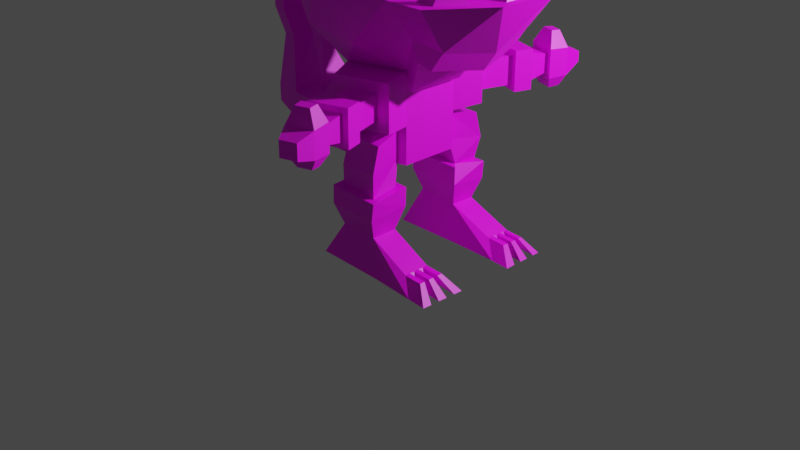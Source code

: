 # Source: ESCLAVO_2.blend  (saved by Blender 3.1.7; exported with 4.5.12 LTS)
import bpy
from mathutils import Matrix  # noqa: F401  (used for matrix-valued properties, if any)

bpy.ops.wm.read_factory_settings(use_empty=True)
scene = bpy.context.scene
scene.name = 'Scene'

# ---- collections
col_collection = bpy.data.collections.new('Collection'); scene.collection.children.link(col_collection)

# ---- images (referenced by path relative to the original .blend; pixels are not part of the script)
import os
ASSET_DIR = os.environ.get("B2B_ASSET_DIR", "")  # directory of the original .blend (textures are referenced by path, not embedded)
HERE = os.path.dirname(os.path.abspath(__file__))  # packed textures are extracted next to this script under _unpacked/

def load_image(name, relpath, width, height, colorspace="sRGB"):
    """Load a texture the original file referenced (path relative to the .blend, or extracted next to this script)."""
    p = next((c for c in (os.path.join(HERE, relpath), os.path.join(ASSET_DIR, relpath)) if relpath and os.path.exists(c)), "")
    if p:
        img = bpy.data.images.load(p, check_existing=True)
        img.name = name
    else:  # same state as the original file: an image datablock whose file is absent (Cycles renders it pink)
        img = bpy.data.images.new(name, width, height)
        img.source = "FILE"
        img.filepath = "//" + (relpath or name)
    img.colorspace_settings.name = colorspace
    return img
img_nueva_paleta_png_001 = load_image('NUEVA PALETA.png.001', 'NUEVA PALETA.png', 1024, 1024, 'sRGB')

# ---- materials (node trees are filled in below, after node groups)
mat_material_001 = bpy.data.materials.new('Material.001')
mat_material_001.use_transparent_shadow = False

# ---- material node trees
mat_material_001.use_nodes = True; mat_material_001.node_tree.nodes.clear()
_N = mat_material_001.node_tree.nodes; _L = mat_material_001.node_tree.links
n0 = _N.new('ShaderNodeBsdfPrincipled'); n0.name = 'Principled BSDF'; n0.location = (10, 300)
n0.distribution = 'GGX'
n0.subsurface_method = 'BURLEY'
n0.inputs[3].default_value = 1.45
n0.inputs[27].default_value = (0.0, 0.0, 0.0, 1.0)
n0.inputs[28].default_value = 1.0
n1 = _N.new('ShaderNodeOutputMaterial'); n1.name = 'Material Output'; n1.location = (300, 300)
n2 = _N.new('ShaderNodeTexImage'); n2.name = 'Image Texture'; n2.location = (-280, 280)
n2.image = img_nueva_paleta_png_001
_L.new(n0.outputs[0], n1.inputs[0])
_L.new(n2.outputs[0], n0.inputs[0])
n1.is_active_output = True

# ---- world
world_world = bpy.data.worlds.new('World'); scene.world = world_world
world_world.use_nodes = True; world_world.node_tree.nodes.clear()
_N = world_world.node_tree.nodes; _L = world_world.node_tree.links
n0 = _N.new('ShaderNodeOutputWorld'); n0.name = 'World Output'; n0.location = (300, 300)
n1 = _N.new('ShaderNodeBackground'); n1.name = 'Background'; n1.location = (10, 300)
n1.inputs[0].default_value = (0.05088, 0.05088, 0.05088, 1.0)
_L.new(n1.outputs[0], n0.inputs[0])
n0.is_active_output = True
world_world.color = (0.05088, 0.05088, 0.05088)
world_world.use_sun_shadow = False
world_world.sun_shadow_jitter_overblur = 0.0

# ---- cameras
cam_camera = bpy.data.cameras.new('Camera')
cam_camera.clip_end = 100.0
cam_camera.ortho_scale = 7.314

# ---- lights
light_light = bpy.data.lights.new('Light', 'POINT')
light_light.transmission_factor = 0.0
light_light.energy = 1000.0
light_light.shadow_soft_size = 0.1
light_light.shadow_maximum_resolution = 0.006
light_light.use_absolute_resolution = True

# ---- meshes
me_icosphere = bpy.data.meshes.new('Icosphere')
me_icosphere.from_pydata([(0.5165, 0.61, -0.4369), (0.7236, -0.5257, 0.4779), (-0.2764, -0.8506, 0.4779), (-1.189, 0.0, 0.4779), (-0.2764, 0.8506, 0.4779), (0.7236, 0.5257, 0.4779), (0.2764, -0.8506, 1.372), (-0.7236, -0.5257, 1.372), (-0.7236, 0.5257, 1.372), (0.2764, 0.8506, 1.372), (0.8502, 0.0, 1.372), (0.0, 0.0, 2.194), (-0.1625, -0.5, 0.07445), (0.4253, -0.309, 0.07445), (0.2629, -0.809, 0.3994), (0.4253, 0.309, 0.07445), (-0.5257, 0.0, 0.07446), (-0.6882, -0.5, 0.3994), (-0.1625, 0.5, 0.07445), (-0.6882, 0.5, 0.3994), (0.2629, 0.809, 0.3994), (1.157, -0.3341, 0.894), (1.157, 0.3341, 0.894), (0.0, -1.0, 0.9251), (0.7646, -0.8746, 0.894), (-0.9511, -0.309, 0.9251), (-0.5878, -0.809, 0.9251), (-0.5878, 0.809, 0.9251), (-1.134, 0.309, 0.9251), (0.7646, 0.8746, 0.894), (0.0, 1.0, 0.9251), (0.6439, -0.5, 1.451), (-0.2629, -0.809, 1.451), (-0.8506, 0.0, 1.893), (-0.2629, 0.809, 1.451), (0.6439, 0.5, 1.451), (0.1625, -0.5, 1.776), (0.4815, 0.0, 2.045), (-0.4253, -0.309, 1.776), (-0.4253, 0.309, 1.776), (0.1625, 0.5, 1.776), (0.8668, 0.1533, 1.34), (0.8918, 0.3032, 1.125), (0.7695, -0.3844, 1.39), (0.8951, -0.3049, 1.124), (0.8683, -0.1448, 1.353), (1.22, -2.198e-09, 0.3588), (1.093, -0.5257, 0.4373), (1.572, -0.3341, 0.8951), (1.18, 0.8746, 0.8951), (1.093, 0.5257, 0.4373), (1.572, 0.3341, 0.8951), (1.18, -0.8746, 0.8951), (0.4959, -0.309, -0.113), (0.7941, -0.5257, 0.2904), (0.9212, -6.896e-10, 0.2119), (0.4959, 0.309, -0.113), (0.7941, 0.5257, 0.2904), (0.9563, 0.5257, 0.2499), (1.083, -2.887e-09, 0.1713), (0.9563, -0.5257, 0.2499), (-0.1625, -0.5, -0.46), (-0.6191, -0.5, -0.46), (-0.5257, 0.0, -0.2283), (-0.1625, 0.5, -0.46), (0.4253, -0.309, -0.46), (0.4253, 0.309, -0.46), (0.5165, 0.61, 0.05138), (0.5165, -0.61, -0.4369), (0.5165, -0.61, 0.05138), (-0.02053, -0.7845, 0.05138), (-0.02053, -0.7845, -0.4369), (-0.02053, 0.7845, 0.05138), (-0.02053, 0.7845, -0.4369), (-0.1625, -0.5, -0.8512), (-4.239e-07, -2.471e-09, -0.8763), (-0.5257, -2.471e-09, -1.009), (-0.1625, 0.5, -0.8512), (0.4253, -0.309, -0.8512), (0.4253, 0.309, -0.8512), (-0.6191, -0.5, -0.8512), (-0.9824, -2.471e-09, -1.009), (-0.9824, 0.0, -0.4196), (-0.6191, 0.5, -0.46), (-0.6191, 0.5, -0.8512), (-1.13, -0.3707, -0.5106), (-1.13, -0.3707, -0.8006), (-1.399, -1.832e-09, -0.9585), (-1.151, 0.0, -0.5106), (-1.13, 0.3707, -0.5106), (-1.13, 0.3707, -0.8006), (-1.571, -0.2326, -0.5646), (-1.571, -0.2326, -0.7466), (-1.74, -1.15e-09, -0.7466), (-1.74, 0.0, -0.5646), (-1.571, 0.2326, -0.5646), (-1.571, 0.2326, -0.7466), (-1.351, 0.1925, -0.01716), (-1.279, 0.0, -0.01716), (-1.351, -0.1925, -0.01716), (-1.581, 0.1208, -0.04521), (-1.668, 0.0, -0.04521), (-1.581, -0.1208, -0.04521), (-1.51, 0.1925, 0.2399), (-1.437, 0.0, 0.2399), (-1.51, -0.1925, 0.2399), (-1.739, 0.1208, 0.2119), (-1.827, 0.0, 0.2119), (-1.739, -0.1208, 0.2119), (0.4116, 0.6441, -0.3415), (0.4116, 0.6441, -0.04402), (0.08439, 0.7505, -0.04402), (0.08439, 0.7505, -0.3415), (0.5326, 1.016, -0.3415), (0.5326, 1.016, -0.04402), (0.2054, 1.123, -0.04402), (0.2054, 1.123, -0.3415), (0.3924, -0.6504, -0.3241), (0.3924, -0.6504, -0.06145), (0.1036, -0.7442, -0.06145), (0.1036, -0.7442, -0.3241), (0.5141, -1.025, -0.3241), (0.5141, -1.025, -0.06145), (0.2252, -1.119, -0.06145), (0.2252, -1.119, -0.3241), (-1.484, 0.1925, 0.5992), (-1.411, 0.0, 0.5992), (-1.484, -0.1925, 0.5992), (-1.713, 0.1208, 0.5711), (-1.801, 0.0, 0.5711), (-1.713, -0.1208, 0.5711), (1.163, -0.4737, 0.8942), (1.364, -0.4737, 0.8948), (0.9732, -0.735, 0.8942), (1.174, -0.735, 0.8948), (1.494, 0.208, 0.8949), (1.236, 0.208, 0.8942), (1.236, -0.208, 0.8942), (1.494, -0.208, 0.8949), (1.411, 0.4419, 0.8949), (1.162, 0.4419, 0.8942), (0.9258, 0.7667, 0.8942), (1.175, 0.7667, 0.8949), (1.167, -0.5759, 1.039), (1.211, -0.5759, 1.04), (1.126, -0.6328, 1.039), (1.169, -0.6328, 1.04), (1.404, 0.06311, 1.066), (1.325, 0.06311, 1.065), (1.325, -0.06311, 1.065), (1.404, -0.06311, 1.066), (1.245, 0.5532, 1.038), (1.166, 0.5532, 1.038), (1.092, 0.6554, 1.038), (1.17, 0.6554, 1.038), (0.7743, 0.3776, 1.375), (0.8232, 0.5, 1.549), (1.029, 3.168e-09, 1.471), (0.8232, -0.5, 1.549), (0.6607, 3.168e-09, 2.143), (0.941, 0.3032, 1.143), (0.8235, 0.3776, 1.393), (0.916, 0.1533, 1.358), (0.8187, -0.3844, 1.408), (0.9443, -0.3049, 1.142), (0.9176, -0.1448, 1.371), (-1.583, 0.09059, 0.707), (-1.555, 0.0, 0.707), (-1.583, -0.09059, 0.707), (-1.691, 0.05685, 0.6938), (-1.732, 0.0, 0.6938), (-1.691, -0.05685, 0.6938), (-1.638, 0.03214, 0.7601), (-1.662, 0.0, 0.7601), (-1.638, -0.03214, 0.7601), (-1.677, 0.02017, 0.7555), (-1.691, 0.0, 0.7555), (-1.677, -0.02017, 0.7555), (0.6113, -1.498, 0.1135), (0.4574, -1.548, 0.1135), (0.4649, 1.551, 0.1225), (0.607, 1.505, 0.1225), (0.4982, 1.638, 0.1177), (0.6312, 1.595, 0.1177), (0.6394, -1.602, 0.1081), (0.4959, -1.649, 0.1081), (0.5895, 0.998, -0.4014), (0.5895, 0.998, 0.01581), (0.1485, 1.141, 0.01581), (0.1485, 1.141, -0.4014), (0.571, -1.006, -0.3839), (0.571, -1.006, -0.001617), (0.1683, -1.137, -0.001617), (0.1683, -1.137, -0.3839), (0.4227, -1.507, -0.2778), (0.4227, -1.507, -0.1077), (0.6098, -1.446, -0.1077), (0.6098, -1.446, -0.2778), (0.4117, 1.508, -0.2872), (0.4117, 1.508, -0.09838), (0.6194, 1.441, -0.09838), (0.6194, 1.441, -0.2872), (0.591, 1.196, -0.3415), (0.591, 1.196, -0.04402), (0.2638, 1.302, -0.04402), (0.2638, 1.302, -0.3415), (0.5725, -1.205, -0.3241), (0.5725, -1.205, -0.06145), (0.2836, -1.298, -0.06145), (0.2836, -1.298, -0.3241), (0.2267, -1.317, -0.3839), (0.2267, -1.317, -0.001617), (0.6294, -1.186, -0.001617), (0.6294, -1.186, -0.3839), (0.6479, 1.178, -0.4014), (0.6479, 1.178, 0.01581), (0.2069, 1.321, 0.01581), (0.2069, 1.321, -0.4014), (0.4422, -1.719, -0.06063), (0.7188, -1.629, -0.06063), (0.4312, 1.721, -0.05127), (0.4312, 1.721, -0.3343), (0.7285, 1.624, -0.3343), (0.7285, 1.624, -0.05127), (0.4422, -1.719, -0.3249), (0.7188, -1.629, -0.3249), (0.6742, 1.423, -0.04068), (0.3569, 1.526, -0.04068), (0.6742, 1.423, -0.3449), (0.3569, 1.526, -0.3449), (0.6646, -1.428, -0.3355), (0.6646, -1.428, -0.05004), (0.3678, -1.525, -0.3355), (0.3678, -1.525, -0.05004), (0.5645, -1.881, -0.1111), (0.7354, -1.825, -0.1111), (0.5917, 1.87, -0.138), (0.5917, 1.87, -0.2476), (0.7068, 1.832, -0.2476), (0.7068, 1.832, -0.138), (0.5645, -1.881, -0.2744), (0.7354, -1.825, -0.2744), (-0.07312, 0.471, -0.5195), (-0.07312, 0.471, -0.7917), (0.336, 0.338, -0.7917), (0.336, 0.338, -0.5195), (-0.07506, -0.4716, -0.5182), (0.01295, -0.4716, -0.793), (0.3379, -0.3374, -0.5182), (0.3379, -0.3374, -0.793), (0.01033, 0.647, -0.5663), (0.01033, 0.7278, -0.8386), (0.4194, 0.7177, -0.8386), (0.4194, 0.6433, -0.5663), (0.008389, -0.6412, -0.565), (0.008389, -0.7284, -0.8399), (0.4214, -0.6546, -0.565), (0.4214, -0.7238, -0.8399), (0.3765, 0.4057, -1.055), (-0.05358, 0.3964, -1.055), (-0.05452, -0.3947, -1.056), (0.3795, -0.4076, -1.056), (0.3707, 0.6756, -1.101), (-0.05939, 0.6664, -1.101), (-0.0625, -0.6646, -1.103), (0.3715, -0.6775, -1.103), (0.4474, 0.3321, -1.057), (-0.12, 0.3175, -1.05), (-0.1203, -0.3153, -1.051), (0.451, -0.3345, -1.058), (0.4468, 0.7451, -1.107), (-0.135, 0.7352, -1.099), (-0.1386, -0.7328, -1.1), (0.4472, -0.7475, -1.108), (0.3668, 0.4023, -1.505), (-0.06321, 0.3931, -1.467), (-0.06412, -0.3913, -1.468), (0.3699, -0.4041, -1.506), (0.361, 0.6723, -1.513), (-0.06902, 0.663, -1.513), (-0.07209, -0.6612, -1.515), (0.3619, -0.674, -1.515), (-0.1397, -0.3212, -1.244), (-0.1436, -0.7342, -1.294), (0.4424, 0.3336, -1.25), (0.4274, 0.7512, -1.299), (-0.1394, 0.3236, -1.243), (0.4461, -0.336, -1.252), (-0.1399, 0.7366, -1.292), (0.4277, -0.7535, -1.301), (0.5167, 0.2976, -1.855), (-0.2405, 0.2813, -1.855), (-0.2483, -0.2739, -1.856), (0.5286, -0.2969, -1.856), (0.5065, 0.7729, -1.857), (-0.2507, 0.7566, -1.857), (-0.2625, -0.7571, -1.857), (0.5144, -0.78, -1.857), (0.8343, 0.6948, -1.724), (0.8401, 0.4248, -1.716), (0.8392, -0.4307, -1.708), (0.8313, -0.7007, -1.717), (0.9797, 0.7954, -1.877), (0.99, 0.3201, -1.876), (0.9979, -0.3235, -1.867), (0.9837, -0.8066, -1.868), (-0.05419, -0.514, -0.5299), (-0.03333, -0.5564, -0.5416), (-0.01247, -0.5988, -0.5533), (0.01181, -0.5358, -0.8047), (0.01067, -0.6, -0.8165), (0.009528, -0.6642, -0.8282), (-0.05651, -0.4622, -1.068), (-0.05851, -0.5297, -1.079), (-0.0605, -0.5972, -1.091), (-0.1249, -0.4197, -1.063), (-0.1295, -0.524, -1.076), (-0.1341, -0.6284, -1.088), (-0.06611, -0.4588, -1.48), (-0.0681, -0.5263, -1.491), (-0.0701, -0.5937, -1.503), (-0.1407, -0.4245, -1.256), (-0.1417, -0.5277, -1.269), (-0.1426, -0.631, -1.281), (-0.2518, -0.3947, -1.856), (-0.2554, -0.5155, -1.857), (-0.259, -0.6363, -1.857), (0.9876, 0.4295, -1.876), (0.9856, 0.5245, -1.876), (0.9835, 0.6196, -1.877), (0.9815, 0.7146, -1.877), (0.8388, 0.4869, -1.718), (0.8376, 0.5409, -1.72), (-0.05077, 0.5397, -0.8043), (-0.02991, 0.6039, -0.816), (-0.009051, 0.6681, -0.8277), (-0.00905, 0.6061, -0.5554), (-0.02991, 0.5621, -0.5437), (-0.05077, 0.5181, -0.532), (-0.05514, 0.4687, -1.067), (-0.05659, 0.5362, -1.079), (-0.05804, 0.6037, -1.091), (-0.124, 0.4293, -1.063), (-0.1278, 0.5338, -1.075), (-0.1315, 0.6382, -1.087), (-0.06476, 0.4654, -1.479), (-0.06622, 0.5328, -1.491), (-0.06767, 0.6003, -1.503), (-0.1395, 0.4342, -1.256), (-0.1397, 0.5375, -1.268), (-0.1398, 0.6407, -1.281), (-0.2432, 0.4086, -1.856), (-0.2458, 0.5274, -1.856), (-0.2483, 0.6463, -1.856), (0.8365, 0.5949, -1.721), (0.8353, 0.6489, -1.723), (0.8376, -0.4847, -1.71), (0.836, -0.5387, -1.711), (0.8344, -0.5927, -1.713), (0.8329, -0.6467, -1.715), (0.9951, -0.4202, -1.867), (0.9922, -0.5168, -1.868), (0.9894, -0.6134, -1.868), (0.9865, -0.71, -1.868), (1.034, 0.4862, -1.728), (1.183, 0.4287, -1.886), (1.03, 0.6481, -1.733), (1.177, 0.7139, -1.887), (1.029, 0.694, -1.735), (1.175, 0.7947, -1.887), (1.185, 0.3194, -1.886), (1.035, 0.4241, -1.726), (1.026, -0.7014, -1.727), (1.179, -0.8074, -1.879), (1.193, -0.3243, -1.878), (1.034, -0.4315, -1.718), (1.028, -0.6474, -1.725), (1.033, 0.5402, -1.73), (1.181, 0.5238, -1.887), (1.032, 0.5942, -1.732), (1.179, 0.6188, -1.887), (1.182, -0.7108, -1.879), (1.033, -0.4855, -1.72), (1.031, -0.5395, -1.722), (1.03, -0.5935, -1.724), (1.19, -0.4209, -1.878), (1.187, -0.5175, -1.878), (1.184, -0.6142, -1.878), (0.4963, -1.649, -0.4467), (0.6369, -1.603, -0.4467), (0.6535, 1.602, -0.4557), (0.4826, 1.658, -0.4557), (0.6223, 1.487, -0.4618), (0.4399, 1.546, -0.4618), (0.4585, -1.55, -0.4521), (0.6094, -1.501, -0.4521)], [], [(61, 65, 68, 71), (1, 13, 53, 54), (12, 16, 63, 61), (15, 13, 65, 66), (65, 13, 69, 68), (24, 1, 47, 52), (2, 14, 23), (3, 17, 25), (4, 19, 27), (5, 20, 29), (49, 29, 141, 142), (2, 23, 26), (3, 25, 28), (4, 27, 30), (47, 1, 54, 60), (6, 31, 36), (7, 32, 38), (8, 33, 39), (9, 34, 40), (35, 37, 159, 156), (37, 40, 11), (37, 35, 40), (35, 9, 40), (40, 39, 11), (34, 8, 39), (39, 38, 11), (39, 33, 38), (33, 7, 38), (38, 36, 11), (32, 6, 36), (36, 37, 11), (36, 31, 37), (31, 10, 157, 158), (44, 45, 165, 164), (22, 29, 35), (29, 9, 35), (30, 34, 9), (30, 27, 34), (27, 8, 34), (28, 33, 8), (28, 25, 33), (25, 7, 33), (26, 32, 7), (26, 23, 32), (23, 6, 32), (24, 31, 6), (24, 21, 31), (21, 10, 45, 44), (29, 30, 9), (29, 20, 30), (20, 4, 30), (27, 28, 8), (27, 19, 28), (19, 3, 28), (25, 26, 7), (25, 17, 26), (17, 2, 26), (23, 24, 6), (23, 14, 24), (14, 1, 24), (21, 22, 10), (48, 51, 135, 138), (5, 29, 49, 50), (15, 20, 5), (15, 18, 20), (18, 4, 20), (18, 19, 4), (18, 16, 19), (16, 3, 19), (16, 17, 3), (16, 12, 17), (12, 2, 17), (50, 46, 59, 58), (5, 50, 58, 57), (16, 18, 64, 63), (12, 14, 2), (12, 13, 14), (13, 1, 14), (10, 31, 43, 45), (155, 41, 162, 161), (22, 35, 155, 42), (31, 21, 44, 43), (47, 46, 48), (47, 48, 52), (50, 49, 51), (48, 46, 51), (46, 50, 51), (24, 52, 134, 133), (15, 5, 57, 56), (54, 53, 55), (54, 55, 59, 60), (55, 56, 57), (55, 53, 56), (55, 57, 58, 59), (46, 47, 60, 59), (13, 15, 56, 53), (39, 40, 34), (10, 22, 42, 41), (35, 10, 41, 155), (38, 32, 36), (64, 66, 245, 242), (63, 64, 83, 82), (78, 65, 248, 249), (77, 76, 81, 84), (66, 65, 78, 79), (73, 72, 111, 112), (68, 69, 118, 117), (64, 18, 72, 73), (66, 64, 73, 0), (13, 12, 70, 69), (15, 66, 0, 67), (18, 15, 67, 72), (12, 61, 71, 70), (75, 78, 74), (75, 74, 76), (75, 76, 77), (75, 77, 79), (78, 75, 79), (82, 83, 89, 88), (84, 81, 87, 90), (64, 77, 84, 83), (76, 74, 80, 81), (74, 61, 62, 80), (61, 63, 82, 62), (91, 85, 99, 102), (87, 86, 92, 93), (81, 80, 86, 87), (62, 82, 88, 85), (83, 84, 90, 89), (80, 62, 85, 86), (91, 94, 93, 92), (94, 95, 96, 93), (89, 90, 96, 95), (86, 85, 91, 92), (90, 87, 93, 96), (89, 95, 100, 97), (100, 101, 107, 106), (97, 100, 106, 103), (85, 88, 98, 99), (95, 94, 101, 100), (94, 91, 102, 101), (88, 89, 97, 98), (106, 107, 129, 128), (103, 106, 128, 125), (98, 97, 103, 104), (102, 99, 105, 108), (101, 102, 108, 107), (99, 98, 104, 105), (109, 112, 116, 113), (0, 73, 112, 109), (72, 67, 110, 111), (67, 0, 109, 110), (123, 124, 193, 192), (112, 111, 115, 116), (111, 110, 114, 115), (110, 109, 113, 114), (117, 118, 122, 121), (70, 71, 120, 119), (71, 68, 117, 120), (69, 70, 119, 118), (115, 114, 187, 188), (120, 117, 121, 124), (119, 120, 124, 123), (118, 119, 123, 122), (129, 130, 171, 170), (130, 127, 168, 171), (104, 103, 125, 126), (108, 105, 127, 130), (107, 108, 130, 129), (105, 104, 126, 127), (137, 138, 150, 149), (48, 21, 131, 132), (52, 48, 132, 134), (21, 24, 133, 131), (134, 132, 144, 146), (22, 21, 137, 136), (51, 22, 136, 135), (21, 48, 138, 137), (139, 142, 154, 151), (51, 49, 142, 139), (22, 51, 139, 140), (29, 22, 140, 141), (143, 145, 146, 144), (148, 149, 150, 147), (153, 152, 151, 154), (140, 139, 151, 152), (133, 134, 146, 145), (136, 137, 149, 148), (141, 140, 152, 153), (132, 131, 143, 144), (138, 135, 147, 150), (142, 141, 153, 154), (131, 133, 145, 143), (135, 136, 148, 147), (157, 156, 159), (158, 157, 159), (10, 35, 156, 157), (37, 31, 158, 159), (162, 160, 161), (164, 165, 163), (43, 44, 164, 163), (41, 42, 160, 162), (42, 155, 161, 160), (45, 43, 163, 165), (166, 169, 175, 172), (168, 167, 173, 174), (127, 126, 167, 168), (125, 128, 169, 166), (128, 129, 170, 169), (126, 125, 166, 167), (174, 173, 176, 177), (173, 172, 175, 176), (169, 170, 176, 175), (167, 166, 172, 173), (171, 168, 174, 177), (170, 171, 177, 176), (178, 179, 185, 184), (186, 214, 215, 187), (204, 203, 200, 199), (121, 122, 191, 190), (116, 115, 188, 189), (180, 181, 183, 182), (114, 113, 186, 187), (201, 198, 229, 228), (191, 212, 213, 190), (193, 210, 211, 192), (187, 215, 216, 188), (194, 197, 230, 232), (192, 211, 212, 191), (189, 217, 214, 186), (188, 216, 217, 189), (190, 213, 210, 193), (208, 209, 194, 195), (113, 116, 189, 186), (203, 202, 201, 200), (122, 123, 192, 191), (124, 121, 190, 193), (206, 207, 196, 197), (202, 205, 198, 201), (209, 206, 197, 194), (207, 208, 195, 196), (205, 204, 199, 198), (208, 207, 212, 211), (209, 208, 211, 210), (207, 206, 213, 212), (206, 209, 210, 213), (202, 203, 215, 214), (204, 205, 217, 216), (203, 204, 216, 215), (205, 202, 214, 217), (200, 201, 228, 226), (196, 195, 233, 231), (199, 200, 226, 227), (197, 196, 231, 230), (195, 194, 232, 233), (198, 199, 227, 229), (219, 218, 234, 235), (233, 232, 224, 218), (223, 222, 238, 239), (229, 227, 220, 221), (230, 231, 219, 225), (218, 219, 184, 185), (226, 223, 183, 181), (226, 228, 222, 223), (221, 222, 390, 391), (229, 221, 391, 393), (219, 231, 178, 184), (223, 220, 182, 183), (220, 227, 180, 182), (233, 218, 185, 179), (227, 226, 181, 180), (231, 233, 179, 178), (236, 239, 238, 237), (235, 234, 240, 241), (220, 223, 239, 236), (225, 219, 235, 241), (218, 224, 240, 234), (221, 220, 236, 237), (222, 221, 237, 238), (224, 225, 241, 240), (66, 79, 244, 245), (77, 64, 242, 243), (79, 77, 243, 244), (247, 249, 261, 260), (74, 78, 249, 247), (61, 74, 247, 246), (65, 61, 246, 248), (250, 253, 252, 251), (256, 254, 255, 257), (308, 311, 255, 254), (335, 251, 263, 341), (335, 336, 250, 251), (263, 262, 270, 271), (309, 247, 260, 312), (244, 243, 259, 258), (257, 255, 264, 265), (251, 252, 262, 263), (269, 287, 282, 268), (260, 261, 269, 268), (283, 289, 273, 272), (258, 259, 267, 266), (344, 271, 288, 350), (315, 268, 282, 321), (271, 270, 285, 288), (265, 264, 272, 273), (341, 263, 271, 344), (312, 260, 268, 315), (275, 274, 284, 286), (347, 279, 295, 353), (318, 276, 292, 324), (320, 280, 283, 323), (277, 276, 282, 287), (278, 279, 288, 285), (280, 281, 289, 283), (345, 275, 286, 348), (266, 267, 286, 284), (300, 356, 382, 375), (279, 278, 294, 295), (274, 275, 291, 290), (281, 297, 305, 301), (281, 280, 296, 297), (276, 277, 293, 292), (294, 278, 298, 302), (293, 277, 300, 304), (274, 290, 303, 299), (302, 298, 368, 369), (355, 330, 367, 366), (277, 281, 301, 359, 358, 357, 356, 300), (331, 299, 371, 364), (362, 361, 386, 387), (294, 302, 330, 329, 328, 327, 303, 290), (356, 357, 361, 360), (293, 297, 296, 326, 325, 324, 292), (276, 318, 321, 282), (318, 319, 322, 321), (319, 320, 323, 322), (281, 277, 287, 289), (280, 320, 326, 296), (320, 319, 325, 326), (319, 318, 324, 325), (264, 314, 317, 272), (314, 313, 316, 317), (313, 312, 315, 316), (272, 317, 323, 283), (317, 316, 322, 323), (316, 315, 321, 322), (273, 289, 287, 269), (261, 265, 273, 269), (255, 311, 314, 264), (311, 310, 313, 314), (310, 309, 312, 313), (249, 257, 265, 261), (249, 248, 256, 257), (246, 247, 309, 306), (306, 309, 310, 307), (307, 310, 311, 308), (248, 246, 306, 307, 308, 254, 256), (330, 302, 369, 367), (278, 274, 299, 331, 332, 354, 355, 298), (355, 354, 329, 330), (332, 331, 327, 328), (351, 352, 353, 295, 294, 290, 291), (279, 347, 350, 288), (347, 346, 349, 350), (346, 345, 348, 349), (274, 278, 285, 284), (275, 345, 351, 291), (345, 346, 352, 351), (346, 347, 353, 352), (259, 339, 342, 267), (339, 340, 343, 342), (340, 341, 344, 343), (267, 342, 348, 286), (342, 343, 349, 348), (343, 344, 350, 349), (262, 258, 266, 284, 285, 270), (252, 244, 258, 262), (243, 242, 338, 333), (333, 338, 337, 334), (334, 337, 336, 335), (243, 333, 339, 259), (333, 334, 340, 339), (334, 335, 341, 340), (242, 245, 253, 250, 336, 337, 338), (245, 244, 252, 253), (358, 359, 363, 362), (297, 293, 304, 360, 361, 362, 363, 305), (368, 366, 367, 369), (375, 382, 385, 374), (379, 377, 378, 380), (383, 384, 387, 386), (376, 372, 373, 381), (364, 371, 370, 365), (354, 332, 377, 379), (356, 360, 385, 382), (299, 303, 370, 371), (359, 301, 372, 376), (361, 357, 383, 386), (303, 327, 365, 370), (301, 305, 373, 372), (357, 358, 384, 383), (332, 328, 378, 377), (358, 362, 387, 384), (304, 300, 375, 374), (329, 354, 379, 380), (327, 331, 364, 365), (363, 359, 376, 381), (328, 329, 380, 378), (360, 304, 374, 385), (298, 355, 366, 368), (305, 363, 381, 373), (394, 395, 389, 388), (392, 393, 391, 390), (225, 224, 388, 389), (232, 230, 395, 394), (228, 229, 393, 392), (224, 232, 394, 388), (222, 228, 392, 390), (230, 225, 389, 395)])
_uv = me_icosphere.uv_layers.new(name='UVMap')
_uv.uv.foreach_set('vector', [0.1392, 0.2734, 0.1438, 0.2734, 0.1438, 0.2734, 0.1392, 0.2734, 0.1462, 0.2774, 0.1438, 0.2734, 0.1438, 0.2734, 0.1462, 0.2774, 0.1809, 0.2734, 0.1762, 0.2734, 0.1762, 0.2734, 0.1809, 0.2734, 0.6685, 0.22, 0.6638, 0.22, 0.6638, 0.22, 0.6685, 0.22, 0.1485, 0.2734, 0.1485, 0.2734, 0.1485, 0.2734, 0.1485, 0.2734, 0.1438, 0.2814, 0.1462, 0.2774, 0.1462, 0.2774, 0.1438, 0.2814, 0.1369, 0.2774, 0.1415, 0.2774, 0.1392, 0.2814, 0.1739, 0.2774, 0.1785, 0.2774, 0.1762, 0.2814, 0.1647, 0.2774, 0.1693, 0.2774, 0.167, 0.2814, 0.1554, 0.2774, 0.16, 0.2774, 0.1577, 0.2814, 0.1577, 0.2814, 0.1577, 0.2814, 0.1577, 0.2814, 0.1577, 0.2814, 0.1369, 0.2774, 0.1392, 0.2814, 0.1346, 0.2814, 0.1739, 0.2774, 0.1762, 0.2814, 0.1716, 0.2814, 0.1647, 0.2774, 0.167, 0.2814, 0.1623, 0.2814, 0.1462, 0.2774, 0.1462, 0.2774, 0.1462, 0.2774, 0.1462, 0.2774, 0.1415, 0.2854, 0.1462, 0.2854, 0.1438, 0.2894, 0.1323, 0.2854, 0.1369, 0.2854, 0.1346, 0.2894, 0.1693, 0.2854, 0.1739, 0.2854, 0.1716, 0.2894, 0.16, 0.2854, 0.1647, 0.2854, 0.1623, 0.2894, 0.1554, 0.2854, 0.1531, 0.2894, 0.1531, 0.2894, 0.1554, 0.2854, 0.1531, 0.2894, 0.1577, 0.2894, 0.1554, 0.2934, 0.1531, 0.2894, 0.1554, 0.2854, 0.1577, 0.2894, 0.1554, 0.2854, 0.16, 0.2854, 0.1577, 0.2894, 0.1623, 0.2894, 0.167, 0.2894, 0.1647, 0.2934, 0.1647, 0.2854, 0.1693, 0.2854, 0.167, 0.2894, 0.1716, 0.2894, 0.1762, 0.2894, 0.1739, 0.2934, 0.1716, 0.2894, 0.1739, 0.2854, 0.1762, 0.2894, 0.1739, 0.2854, 0.1785, 0.2854, 0.1762, 0.2894, 0.1346, 0.2894, 0.1392, 0.2894, 0.1369, 0.2934, 0.1369, 0.2854, 0.1415, 0.2854, 0.1392, 0.2894, 0.1438, 0.2894, 0.1485, 0.2894, 0.1462, 0.2934, 0.1438, 0.2894, 0.1462, 0.2854, 0.1485, 0.2894, 0.1462, 0.2854, 0.1508, 0.2854, 0.1508, 0.2854, 0.1462, 0.2854, 0.1485, 0.7833, 0.1508, 0.7873, 0.1508, 0.7873, 0.1485, 0.7833, 0.1531, 0.2814, 0.1577, 0.2814, 0.1554, 0.2854, 0.1577, 0.2814, 0.16, 0.2854, 0.1554, 0.2854, 0.1623, 0.2814, 0.1647, 0.2854, 0.16, 0.2854, 0.1623, 0.2814, 0.167, 0.2814, 0.1647, 0.2854, 0.167, 0.2814, 0.1693, 0.2854, 0.1647, 0.2854, 0.1716, 0.2814, 0.1739, 0.2854, 0.1693, 0.2854, 0.1716, 0.2814, 0.1762, 0.2814, 0.1739, 0.2854, 0.1762, 0.2814, 0.1785, 0.2854, 0.1739, 0.2854, 0.1346, 0.2814, 0.1369, 0.2854, 0.1323, 0.2854, 0.1346, 0.2814, 0.1392, 0.2814, 0.1369, 0.2854, 0.1392, 0.2814, 0.1415, 0.2854, 0.1369, 0.2854, 0.1438, 0.2814, 0.1462, 0.2854, 0.1415, 0.2854, 0.1438, 0.2814, 0.1485, 0.2814, 0.1462, 0.2854, 0.1485, 0.2814, 0.1508, 0.2854, 0.1508, 0.2854, 0.1485, 0.2814, 0.1577, 0.2814, 0.1623, 0.2814, 0.16, 0.2854, 0.1577, 0.2814, 0.16, 0.2774, 0.1623, 0.2814, 0.16, 0.2774, 0.1647, 0.2774, 0.1623, 0.2814, 0.167, 0.2814, 0.1716, 0.2814, 0.1693, 0.2854, 0.167, 0.2814, 0.1693, 0.2774, 0.1716, 0.2814, 0.1693, 0.2774, 0.1739, 0.2774, 0.1716, 0.2814, 0.1762, 0.2814, 0.1809, 0.2814, 0.1785, 0.2854, 0.1762, 0.2814, 0.1785, 0.2774, 0.1809, 0.2814, 0.1785, 0.2774, 0.1832, 0.2774, 0.1809, 0.2814, 0.1392, 0.2814, 0.1438, 0.2814, 0.1415, 0.2854, 0.1392, 0.2814, 0.1415, 0.2774, 0.1438, 0.2814, 0.1415, 0.2774, 0.1462, 0.2774, 0.1438, 0.2814, 0.1485, 0.2814, 0.1531, 0.2814, 0.1508, 0.2854, 0.1485, 0.2814, 0.1531, 0.2814, 0.1531, 0.2814, 0.1485, 0.2814, 0.1554, 0.2774, 0.1577, 0.2814, 0.1577, 0.2814, 0.1554, 0.2774, 0.1577, 0.2734, 0.16, 0.2774, 0.1554, 0.2774, 0.1577, 0.2734, 0.1623, 0.2734, 0.16, 0.2774, 0.1623, 0.2734, 0.1647, 0.2774, 0.16, 0.2774, 0.167, 0.2734, 0.1693, 0.2774, 0.1647, 0.2774, 0.167, 0.2734, 0.1716, 0.2734, 0.1693, 0.2774, 0.1716, 0.2734, 0.1739, 0.2774, 0.1693, 0.2774, 0.1762, 0.2734, 0.1785, 0.2774, 0.1739, 0.2774, 0.1762, 0.2734, 0.1809, 0.2734, 0.1785, 0.2774, 0.1809, 0.2734, 0.1832, 0.2774, 0.1785, 0.2774, 0.1554, 0.2774, 0.1508, 0.2774, 0.1508, 0.2774, 0.1554, 0.2774, 0.1554, 0.2774, 0.1554, 0.2774, 0.1554, 0.2774, 0.1554, 0.2774, 0.1716, 0.2734, 0.167, 0.2734, 0.167, 0.2734, 0.1716, 0.2734, 0.1392, 0.2734, 0.1415, 0.2774, 0.1369, 0.2774, 0.1392, 0.2734, 0.1438, 0.2734, 0.1415, 0.2774, 0.1438, 0.2734, 0.1462, 0.2774, 0.1415, 0.2774, 0.1508, 0.2854, 0.1462, 0.2854, 0.1462, 0.2854, 0.1508, 0.2854, 0.1554, 0.7873, 0.1508, 0.7873, 0.1508, 0.7873, 0.1554, 0.7873, 0.1531, 0.2814, 0.1554, 0.2854, 0.1554, 0.2854, 0.1531, 0.2814, 0.1462, 0.2854, 0.1485, 0.2814, 0.1485, 0.2814, 0.1462, 0.2854, 0.1462, 0.2774, 0.1508, 0.2774, 0.1485, 0.2814, 0.1462, 0.2774, 0.1485, 0.2814, 0.1438, 0.2814, 0.1554, 0.2774, 0.1577, 0.2814, 0.1531, 0.2814, 0.1485, 0.2814, 0.1508, 0.2774, 0.1531, 0.2814, 0.1508, 0.2774, 0.1554, 0.2774, 0.1531, 0.2814, 0.1438, 0.2814, 0.1438, 0.2814, 0.1438, 0.2814, 0.1438, 0.2814, 0.1577, 0.2734, 0.1554, 0.2774, 0.1554, 0.2774, 0.1577, 0.2734, 0.1462, 0.2774, 0.1485, 0.2734, 0.1508, 0.2774, 0.1462, 0.2774, 0.1508, 0.2774, 0.1508, 0.2774, 0.1462, 0.2774, 0.1508, 0.2774, 0.1531, 0.2734, 0.1554, 0.2774, 0.6662, 0.224, 0.6638, 0.22, 0.6685, 0.22, 0.1508, 0.2774, 0.1554, 0.2774, 0.1554, 0.2774, 0.1508, 0.2774, 0.1508, 0.2774, 0.1462, 0.2774, 0.1462, 0.2774, 0.1508, 0.2774, 0.1485, 0.2734, 0.1531, 0.2734, 0.1531, 0.2734, 0.1485, 0.2734, 0.167, 0.2894, 0.1623, 0.2894, 0.1647, 0.2854, 0.1508, 0.2854, 0.1531, 0.2814, 0.1531, 0.2814, 0.1508, 0.2854, 0.1554, 0.2854, 0.1508, 0.2854, 0.1508, 0.2854, 0.1554, 0.2854, 0.1346, 0.2894, 0.1369, 0.2854, 0.1392, 0.2894, 0.1623, 0.2734, 0.1577, 0.2734, 0.1577, 0.2734, 0.1623, 0.2734, 0.1716, 0.2734, 0.167, 0.2734, 0.167, 0.2734, 0.1716, 0.2734, 0.1485, 0.2734, 0.1485, 0.2734, 0.1485, 0.2734, 0.1485, 0.2734, 0.167, 0.2734, 0.1716, 0.2734, 0.1716, 0.2734, 0.167, 0.2734, 0.6685, 0.22, 0.6638, 0.22, 0.6638, 0.22, 0.6685, 0.22, 0.167, 0.2734, 0.167, 0.2734, 0.167, 0.2734, 0.167, 0.2734, 0.1485, 0.2734, 0.1485, 0.2734, 0.1485, 0.2734, 0.1485, 0.2734, 0.167, 0.2734, 0.167, 0.2734, 0.167, 0.2734, 0.167, 0.2734, 0.1577, 0.2734, 0.1623, 0.2734, 0.1623, 0.2734, 0.1577, 0.2734, 0.1438, 0.2734, 0.1392, 0.2734, 0.1392, 0.2734, 0.1438, 0.2734, 0.1531, 0.2734, 0.1531, 0.2734, 0.1531, 0.2734, 0.1531, 0.2734, 0.1623, 0.2734, 0.1577, 0.2734, 0.1577, 0.2734, 0.1623, 0.2734, 0.1809, 0.2734, 0.1809, 0.2734, 0.1809, 0.2734, 0.1809, 0.2734, 0.1415, 0.2694, 0.1438, 0.2734, 0.1392, 0.2734, 0.1785, 0.2694, 0.1809, 0.2734, 0.1762, 0.2734, 0.1693, 0.2694, 0.1716, 0.2734, 0.167, 0.2734, 0.16, 0.2694, 0.1623, 0.2734, 0.1577, 0.2734, 0.1485, 0.2734, 0.1508, 0.2694, 0.1531, 0.2734, 0.1716, 0.2734, 0.167, 0.2734, 0.167, 0.2734, 0.1716, 0.2734, 0.167, 0.2734, 0.1716, 0.2734, 0.1716, 0.2734, 0.167, 0.2734, 0.1623, 0.2734, 0.1623, 0.2734, 0.1623, 0.2734, 0.1623, 0.2734, 0.1762, 0.2734, 0.1809, 0.2734, 0.1809, 0.2734, 0.1762, 0.2734, 0.1392, 0.2734, 0.1392, 0.2734, 0.1392, 0.2734, 0.1392, 0.2734, 0.1809, 0.2734, 0.1762, 0.2734, 0.1762, 0.2734, 0.1809, 0.2734, 0.1392, 0.2734, 0.1392, 0.2734, 0.1392, 0.2734, 0.1392, 0.2734, 0.1762, 0.2734, 0.1809, 0.2734, 0.1809, 0.2734, 0.1762, 0.2734, 0.1762, 0.2734, 0.1809, 0.2734, 0.1809, 0.2734, 0.1762, 0.2734, 0.1809, 0.2734, 0.1762, 0.2734, 0.1762, 0.2734, 0.1809, 0.2734, 0.1623, 0.2734, 0.1623, 0.2734, 0.1623, 0.2734, 0.1623, 0.2734, 0.1392, 0.2734, 0.1392, 0.2734, 0.1392, 0.2734, 0.1392, 0.2734, 0.1809, 0.2734, 0.1762, 0.2734, 0.1762, 0.2734, 0.1809, 0.2734, 0.1716, 0.2734, 0.167, 0.2734, 0.167, 0.2734, 0.1716, 0.2734, 0.1623, 0.2734, 0.1623, 0.2734, 0.1623, 0.2734, 0.1623, 0.2734, 0.1392, 0.2734, 0.1392, 0.2734, 0.1392, 0.2734, 0.1392, 0.2734, 0.167, 0.2734, 0.1716, 0.2734, 0.1716, 0.2734, 0.167, 0.2734, 0.1623, 0.2734, 0.1623, 0.2734, 0.1623, 0.2734, 0.1623, 0.2734, 0.167, 0.2734, 0.1716, 0.2734, 0.1716, 0.2734, 0.167, 0.2734, 0.1623, 0.2734, 0.1623, 0.2734, 0.1623, 0.2734, 0.1623, 0.2734, 0.1809, 0.2734, 0.1762, 0.2734, 0.1762, 0.2734, 0.1809, 0.2734, 0.167, 0.2734, 0.1716, 0.2734, 0.1716, 0.2734, 0.167, 0.2734, 0.1762, 0.2734, 0.1809, 0.2734, 0.1809, 0.2734, 0.1762, 0.2734, 0.1716, 0.2734, 0.167, 0.2734, 0.167, 0.2734, 0.1716, 0.2734, 0.167, 0.2734, 0.1716, 0.2734, 0.1716, 0.2734, 0.167, 0.2734, 0.1623, 0.2734, 0.1623, 0.2734, 0.1623, 0.2734, 0.1623, 0.2734, 0.1716, 0.2734, 0.167, 0.2734, 0.167, 0.2734, 0.1716, 0.2734, 0.1392, 0.2734, 0.1392, 0.2734, 0.1392, 0.2734, 0.1392, 0.2734, 0.1762, 0.2734, 0.1809, 0.2734, 0.1809, 0.2734, 0.1762, 0.2734, 0.1809, 0.2734, 0.1762, 0.2734, 0.1762, 0.2734, 0.1809, 0.2734, 0.1577, 0.2734, 0.1623, 0.2734, 0.1623, 0.2734, 0.1577, 0.2734, 0.1577, 0.2734, 0.1623, 0.2734, 0.1623, 0.2734, 0.1577, 0.2734, 0.1623, 0.2734, 0.1577, 0.2734, 0.1577, 0.2734, 0.1623, 0.2734, 0.1531, 0.2734, 0.1531, 0.2734, 0.1531, 0.2734, 0.1531, 0.2734, 0.1809, 0.2734, 0.1809, 0.2734, 0.1809, 0.2734, 0.1809, 0.2734, 0.167, 0.2734, 0.167, 0.2734, 0.167, 0.2734, 0.167, 0.2734, 0.1623, 0.2734, 0.1577, 0.2734, 0.1577, 0.2734, 0.1623, 0.2734, 0.1531, 0.2734, 0.1531, 0.2734, 0.1531, 0.2734, 0.1531, 0.2734, 0.1485, 0.2734, 0.1485, 0.2734, 0.1485, 0.2734, 0.1485, 0.2734, 0.1809, 0.2734, 0.1809, 0.2734, 0.1809, 0.2734, 0.1809, 0.2734, 0.1392, 0.2734, 0.1438, 0.2734, 0.1438, 0.2734, 0.1392, 0.2734, 0.1438, 0.2734, 0.1392, 0.2734, 0.1392, 0.2734, 0.1438, 0.2734, 0.1623, 0.2734, 0.1577, 0.2734, 0.1577, 0.2734, 0.1623, 0.2734, 0.1392, 0.2734, 0.1438, 0.2734, 0.1438, 0.2734, 0.1392, 0.2734, 0.1809, 0.2734, 0.1809, 0.2734, 0.1809, 0.2734, 0.1809, 0.2734, 0.1438, 0.2734, 0.1392, 0.2734, 0.1392, 0.2734, 0.1438, 0.2734, 0.1762, 0.2734, 0.1809, 0.2734, 0.1809, 0.2734, 0.1762, 0.2734, 0.1392, 0.2734, 0.1392, 0.2734, 0.1392, 0.2734, 0.1392, 0.2734, 0.1716, 0.2734, 0.167, 0.2734, 0.167, 0.2734, 0.1716, 0.2734, 0.1392, 0.2734, 0.1392, 0.2734, 0.1392, 0.2734, 0.1392, 0.2734, 0.1762, 0.2734, 0.1809, 0.2734, 0.1809, 0.2734, 0.1762, 0.2734, 0.1809, 0.2734, 0.1762, 0.2734, 0.1762, 0.2734, 0.1809, 0.2734, 0.7191, 0.9622, 0.7191, 0.9622, 0.7191, 0.9622, 0.7191, 0.9622, 0.1485, 0.2814, 0.1485, 0.2814, 0.1485, 0.2814, 0.1485, 0.2814, 0.1438, 0.2814, 0.1485, 0.2814, 0.1485, 0.2814, 0.1438, 0.2814, 0.1485, 0.2814, 0.1438, 0.2814, 0.1438, 0.2814, 0.1485, 0.2814, 0.7145, 0.9622, 0.7191, 0.9622, 0.7191, 0.9622, 0.7145, 0.9622, 0.1531, 0.2814, 0.1485, 0.2814, 0.1485, 0.2814, 0.1531, 0.2814, 0.1531, 0.2814, 0.1531, 0.2814, 0.1531, 0.2814, 0.1531, 0.2814, 0.1485, 0.2814, 0.1485, 0.2814, 0.1485, 0.2814, 0.1485, 0.2814, 0.7238, 0.9622, 0.7284, 0.9622, 0.7284, 0.9622, 0.7238, 0.9622, 0.1531, 0.2814, 0.1577, 0.2814, 0.1577, 0.2814, 0.1531, 0.2814, 0.1531, 0.2814, 0.1531, 0.2814, 0.1531, 0.2814, 0.1531, 0.2814, 0.1577, 0.2814, 0.1531, 0.2814, 0.1531, 0.2814, 0.1577, 0.2814, 0.7191, 0.9622, 0.7145, 0.9622, 0.7145, 0.9622, 0.7191, 0.9622, 0.7238, 0.9622, 0.7191, 0.9622, 0.7191, 0.9622, 0.7238, 0.9622, 0.7284, 0.9622, 0.7238, 0.9622, 0.7238, 0.9622, 0.7284, 0.9622, 0.7238, 0.9622, 0.7238, 0.9622, 0.7238, 0.9622, 0.7238, 0.9622, 0.7145, 0.9622, 0.7145, 0.9622, 0.7145, 0.9622, 0.7145, 0.9622, 0.7238, 0.9622, 0.7191, 0.9622, 0.7191, 0.9622, 0.7238, 0.9622, 0.7284, 0.9622, 0.7238, 0.9622, 0.7238, 0.9622, 0.7284, 0.9622, 0.7191, 0.9622, 0.7191, 0.9622, 0.7191, 0.9622, 0.7191, 0.9622, 0.7191, 0.9622, 0.7238, 0.9622, 0.7238, 0.9622, 0.7191, 0.9622, 0.7284, 0.9622, 0.7284, 0.9622, 0.7284, 0.9622, 0.7284, 0.9622, 0.7191, 0.9622, 0.7145, 0.9622, 0.7145, 0.9622, 0.7191, 0.9622, 0.7238, 0.9622, 0.7238, 0.9622, 0.7238, 0.9622, 0.7238, 0.9622, 0.1508, 0.2854, 0.1554, 0.2854, 0.1531, 0.2894, 0.1462, 0.2854, 0.1508, 0.2854, 0.1485, 0.2894, 0.1508, 0.2854, 0.1554, 0.2854, 0.1554, 0.2854, 0.1508, 0.2854, 0.1485, 0.2894, 0.1462, 0.2854, 0.1462, 0.2854, 0.1485, 0.2894, 0.2924, 0.7049, 0.2947, 0.7009, 0.297, 0.7049, 0.2901, 0.7009, 0.2924, 0.7049, 0.2878, 0.7049, 0.1462, 0.7873, 0.1485, 0.7833, 0.1485, 0.7833, 0.1462, 0.7873, 0.1508, 0.7873, 0.1531, 0.7833, 0.1531, 0.7833, 0.1508, 0.7873, 0.1531, 0.7833, 0.1554, 0.7873, 0.1554, 0.7873, 0.1531, 0.7833, 0.1508, 0.7873, 0.1462, 0.7873, 0.1462, 0.7873, 0.1508, 0.7873, 0.1623, 0.2734, 0.1623, 0.2734, 0.1623, 0.2734, 0.1623, 0.2734, 0.1809, 0.2734, 0.1762, 0.2734, 0.1762, 0.2734, 0.1809, 0.2734, 0.1809, 0.2734, 0.1762, 0.2734, 0.1762, 0.2734, 0.1809, 0.2734, 0.1623, 0.2734, 0.1623, 0.2734, 0.1623, 0.2734, 0.1623, 0.2734, 0.167, 0.2734, 0.1716, 0.2734, 0.1716, 0.2734, 0.167, 0.2734, 0.1716, 0.2734, 0.167, 0.2734, 0.167, 0.2734, 0.1716, 0.2734, 0.1809, 0.2734, 0.1762, 0.2734, 0.1762, 0.2734, 0.1809, 0.2734, 0.1716, 0.2734, 0.167, 0.2734, 0.167, 0.2734, 0.1716, 0.2734, 0.167, 0.2734, 0.1716, 0.2734, 0.1716, 0.2734, 0.167, 0.2734, 0.1716, 0.2734, 0.167, 0.2734, 0.167, 0.2734, 0.1716, 0.2734, 0.1392, 0.2734, 0.1392, 0.2734, 0.1392, 0.2734, 0.1392, 0.2734, 0.1762, 0.2734, 0.1809, 0.2734, 0.1809, 0.2734, 0.1762, 0.2734, 0.1628, 0.2953, 0.1626, 0.2953, 0.1626, 0.2953, 0.1628, 0.2953, 0.1531, 0.2734, 0.1531, 0.2734, 0.1531, 0.2734, 0.1531, 0.2734, 0.1623, 0.2734, 0.1577, 0.2734, 0.1577, 0.2734, 0.1623, 0.2734, 0.1485, 0.2734, 0.1485, 0.2734, 0.1485, 0.2734, 0.1485, 0.2734, 0.167, 0.2734, 0.167, 0.2734, 0.167, 0.2734, 0.167, 0.2734, 0.1638, 0.2953, 0.1635, 0.2953, 0.1635, 0.2953, 0.1638, 0.2953, 0.1531, 0.2734, 0.1531, 0.2734, 0.1531, 0.2734, 0.1531, 0.2734, 0.151, 0.264, 0.1512, 0.264, 0.1512, 0.264, 0.151, 0.264, 0.1485, 0.2734, 0.1485, 0.2734, 0.1485, 0.2734, 0.1485, 0.2734, 0.1809, 0.2734, 0.1809, 0.2734, 0.1809, 0.2734, 0.1809, 0.2734, 0.1577, 0.2734, 0.1577, 0.2734, 0.1623, 0.2734, 0.1623, 0.2734, 0.1392, 0.2734, 0.1438, 0.2734, 0.1438, 0.2734, 0.1392, 0.2734, 0.1392, 0.2734, 0.1392, 0.2734, 0.1438, 0.2734, 0.1438, 0.2734, 0.1623, 0.2734, 0.1623, 0.2734, 0.1577, 0.2734, 0.1577, 0.2734, 0.167, 0.2734, 0.167, 0.2734, 0.167, 0.2734, 0.167, 0.2734, 0.1438, 0.2734, 0.1438, 0.2734, 0.1392, 0.2734, 0.1392, 0.2734, 0.1392, 0.2734, 0.1392, 0.2734, 0.1392, 0.2734, 0.1392, 0.2734, 0.1577, 0.2734, 0.1623, 0.2734, 0.1623, 0.2734, 0.1577, 0.2734, 0.1577, 0.2734, 0.1577, 0.2734, 0.1577, 0.2734, 0.1577, 0.2734, 0.1438, 0.2734, 0.1392, 0.2734, 0.1392, 0.2734, 0.1438, 0.2734, 0.1392, 0.2734, 0.1438, 0.2734, 0.1438, 0.2734, 0.1392, 0.2734, 0.1438, 0.2734, 0.1438, 0.2734, 0.1438, 0.2734, 0.1438, 0.2734, 0.1577, 0.2734, 0.1623, 0.2734, 0.1623, 0.2734, 0.1577, 0.2734, 0.1392, 0.2734, 0.1438, 0.2734, 0.1438, 0.2734, 0.1392, 0.2734, 0.1438, 0.2734, 0.1392, 0.2734, 0.1392, 0.2734, 0.1438, 0.2734, 0.1623, 0.2734, 0.1623, 0.2734, 0.1623, 0.2734, 0.1623, 0.2734, 0.1392, 0.2734, 0.1438, 0.2734, 0.1438, 0.2734, 0.1392, 0.2734, 0.1392, 0.2734, 0.1392, 0.2734, 0.1392, 0.2734, 0.1392, 0.2734, 0.1438, 0.2734, 0.1438, 0.2734, 0.1438, 0.2734, 0.1438, 0.2734, 0.1438, 0.2734, 0.1392, 0.2734, 0.1392, 0.2734, 0.1438, 0.2734, 0.1577, 0.2734, 0.1577, 0.2734, 0.1577, 0.2734, 0.1577, 0.2734, 0.1623, 0.2734, 0.1623, 0.2734, 0.1623, 0.2734, 0.1623, 0.2734, 0.1577, 0.2734, 0.1623, 0.2734, 0.1623, 0.2734, 0.1577, 0.2734, 0.1623, 0.2734, 0.1577, 0.2734, 0.1577, 0.2734, 0.1623, 0.2734, 0.151, 0.264, 0.151, 0.264, 0.151, 0.264, 0.151, 0.264, 0.1438, 0.2734, 0.1392, 0.2734, 0.1392, 0.2734, 0.1438, 0.2734, 0.1512, 0.264, 0.151, 0.264, 0.151, 0.264, 0.1512, 0.264, 0.1438, 0.2734, 0.1438, 0.2734, 0.1438, 0.2734, 0.1438, 0.2734, 0.1392, 0.2734, 0.1392, 0.2734, 0.1392, 0.2734, 0.1392, 0.2734, 0.1512, 0.264, 0.1512, 0.264, 0.1512, 0.264, 0.1512, 0.264, 0.1598, 0.2965, 0.1552, 0.2965, 0.1552, 0.2965, 0.1598, 0.2965, 0.1626, 0.2953, 0.1626, 0.2953, 0.1626, 0.2953, 0.1626, 0.2953, 0.4081, 0.898, 0.4081, 0.898, 0.4081, 0.898, 0.4081, 0.898, 0.1638, 0.2953, 0.1638, 0.2953, 0.1638, 0.2953, 0.1638, 0.2953, 0.3942, 0.898, 0.3942, 0.898, 0.3942, 0.898, 0.3942, 0.898, 0.1552, 0.2965, 0.1598, 0.2965, 0.1598, 0.2965, 0.1552, 0.2965, 0.4081, 0.898, 0.4081, 0.898, 0.4081, 0.898, 0.4081, 0.898, 0.4081, 0.898, 0.4081, 0.898, 0.4081, 0.898, 0.4081, 0.898, 0.1638, 0.2953, 0.1635, 0.2953, 0.1635, 0.2953, 0.1638, 0.2953, 0.1638, 0.2953, 0.1638, 0.2953, 0.1638, 0.2953, 0.1638, 0.2953, 0.3942, 0.898, 0.3942, 0.898, 0.3942, 0.898, 0.3942, 0.898, 0.1635, 0.2953, 0.1638, 0.2953, 0.1638, 0.2953, 0.1635, 0.2953, 0.1638, 0.2953, 0.1638, 0.2953, 0.1638, 0.2953, 0.1638, 0.2953, 0.1626, 0.2953, 0.1626, 0.2953, 0.1626, 0.2953, 0.1626, 0.2953, 0.1512, 0.264, 0.151, 0.264, 0.151, 0.264, 0.1512, 0.264, 0.1438, 0.2734, 0.1392, 0.2734, 0.1392, 0.2734, 0.1438, 0.2734, 0.1638, 0.2953, 0.1635, 0.2953, 0.1635, 0.2953, 0.1638, 0.2953, 0.1598, 0.2965, 0.1552, 0.2965, 0.1552, 0.2965, 0.1598, 0.2965, 0.1638, 0.2953, 0.1635, 0.2953, 0.1635, 0.2953, 0.1638, 0.2953, 0.3942, 0.898, 0.3942, 0.898, 0.3942, 0.898, 0.3942, 0.898, 0.1626, 0.2953, 0.1626, 0.2953, 0.1626, 0.2953, 0.1626, 0.2953, 0.1638, 0.2953, 0.1638, 0.2953, 0.1638, 0.2953, 0.1638, 0.2953, 0.1635, 0.2953, 0.1638, 0.2953, 0.1638, 0.2953, 0.1635, 0.2953, 0.1552, 0.2965, 0.1598, 0.2965, 0.1598, 0.2965, 0.1552, 0.2965, 0.1531, 0.2734, 0.1531, 0.2734, 0.1531, 0.2734, 0.1531, 0.2734, 0.1623, 0.2734, 0.1623, 0.2734, 0.1623, 0.2734, 0.1623, 0.2734, 0.1577, 0.2734, 0.1623, 0.2734, 0.1623, 0.2734, 0.1577, 0.2734, 0.1392, 0.2734, 0.1438, 0.2734, 0.1438, 0.2734, 0.1392, 0.2734, 0.1392, 0.2734, 0.1438, 0.2734, 0.1438, 0.2734, 0.1392, 0.2734, 0.1392, 0.2734, 0.1392, 0.2734, 0.1392, 0.2734, 0.1392, 0.2734, 0.1438, 0.2734, 0.1392, 0.2734, 0.1392, 0.2734, 0.1438, 0.2734, 0.1623, 0.2734, 0.1577, 0.2734, 0.1577, 0.2734, 0.1623, 0.2734, 0.1438, 0.2734, 0.1392, 0.2734, 0.1392, 0.2734, 0.1438, 0.2734, 0.1392, 0.2734, 0.1392, 0.2734, 0.1392, 0.2734, 0.1392, 0.2734, 0.1623, 0.2734, 0.1623, 0.2734, 0.1623, 0.2734, 0.1623, 0.2734, 0.1623, 0.2734, 0.1623, 0.2734, 0.1623, 0.2734, 0.1623, 0.2734, 0.1623, 0.2734, 0.1577, 0.2734, 0.1577, 0.2734, 0.1623, 0.2734, 0.1392, 0.2734, 0.1392, 0.2734, 0.1392, 0.2734, 0.1392, 0.2734, 0.1577, 0.2734, 0.1623, 0.2734, 0.1623, 0.2734, 0.1577, 0.2734, 0.1438, 0.2734, 0.1392, 0.2734, 0.1392, 0.2734, 0.1438, 0.2734, 0.1623, 0.2734, 0.1577, 0.2734, 0.1577, 0.2734, 0.1623, 0.2734, 0.1438, 0.2734, 0.1438, 0.2734, 0.1392, 0.2734, 0.1392, 0.2734, 0.1392, 0.2734, 0.1438, 0.2734, 0.1438, 0.2734, 0.1392, 0.2734, 0.1392, 0.2734, 0.1438, 0.2734, 0.1438, 0.2734, 0.1392, 0.2734, 0.1577, 0.2734, 0.1623, 0.2734, 0.1623, 0.2734, 0.1577, 0.2734, 0.1623, 0.2734, 0.1623, 0.2734, 0.1623, 0.2734, 0.1623, 0.2734, 0.1392, 0.2734, 0.1392, 0.2734, 0.1392, 0.2734, 0.1392, 0.2734, 0.1623, 0.2734, 0.1577, 0.2734, 0.1577, 0.2734, 0.1623, 0.2734, 0.1438, 0.2734, 0.1392, 0.2734, 0.1392, 0.2734, 0.1438, 0.2734, 0.1623, 0.2734, 0.1623, 0.2734, 0.1623, 0.2734, 0.1623, 0.2734, 0.1392, 0.2734, 0.1392, 0.2734, 0.1392, 0.2734, 0.1392, 0.2734, 0.1623, 0.2734, 0.1577, 0.2734, 0.1577, 0.2734, 0.1623, 0.2734, 0.1623, 0.2734, 0.1623, 0.2734, 0.1623, 0.2734, 0.1623, 0.2734, 0.1392, 0.2734, 0.1392, 0.2734, 0.1392, 0.2734, 0.1392, 0.2734, 0.1392, 0.2734, 0.1392, 0.2734, 0.1392, 0.2734, 0.1392, 0.2734, 0.1438, 0.2734, 0.1392, 0.2734, 0.1392, 0.2734, 0.1438, 0.2734, 0.1577, 0.2734, 0.1623, 0.2734, 0.1623, 0.2734, 0.1577, 0.2734, 0.1392, 0.2734, 0.1438, 0.2734, 0.1438, 0.2734, 0.1392, 0.2734, 0.1623, 0.2734, 0.1623, 0.2734, 0.1623, 0.2734, 0.1623, 0.2734, 0.1577, 0.2734, 0.1623, 0.2734, 0.1623, 0.2734, 0.1577, 0.2734, 0.1438, 0.2734, 0.1438, 0.2734, 0.1438, 0.2734, 0.1438, 0.2734, 0.1623, 0.2734, 0.1577, 0.2734, 0.1577, 0.2734, 0.1623, 0.2734, 0.1577, 0.2734, 0.1623, 0.2734, 0.1623, 0.2734, 0.1577, 0.2734, 0.1438, 0.2734, 0.1438, 0.2734, 0.1438, 0.2734, 0.1438, 0.2734, 0.1438, 0.2734, 0.1392, 0.2734, 0.1392, 0.2734, 0.1438, 0.2734, 0.1392, 0.2734, 0.1438, 0.2734, 0.1438, 0.2734, 0.1392, 0.2734, 0.1577, 0.2734, 0.1577, 0.2734, 0.1577, 0.2734, 0.1577, 0.2734, 0.1438, 0.2734, 0.1438, 0.2734, 0.1438, 0.2734, 0.1438, 0.2734, 0.1577, 0.2734, 0.1577, 0.2734, 0.1577, 0.2734, 0.1577, 0.2734, 0.1577, 0.2734, 0.1577, 0.2734, 0.1577, 0.2734, 0.1577, 0.2734, 0.1577, 0.2734, 0.1577, 0.2734, 0.1577, 0.2734, 0.1577, 0.2734, 0.1438, 0.2734, 0.1438, 0.2734, 0.1438, 0.2734, 0.1438, 0.2734, 0.1438, 0.2734, 0.1438, 0.2734, 0.1438, 0.2734, 0.1438, 0.2734, 0.1577, 0.2734, 0.1577, 0.2734, 0.1577, 0.2734, 0.1577, 0.2734, 0.1438, 0.2734, 0.1438, 0.2734, 0.1438, 0.2734, 0.1438, 0.2734, 0.1577, 0.2734, 0.1577, 0.2734, 0.1577, 0.2734, 0.1577, 0.2734, 0.1577, 0.2734, 0.1577, 0.2734, 0.1577, 0.2734, 0.1577, 0.2734, 0.1438, 0.2734, 0.1438, 0.2734, 0.1438, 0.2734, 0.1438, 0.2734, 0.1438, 0.2734, 0.1438, 0.2734, 0.1392, 0.2734, 0.1392, 0.2734, 0.1392, 0.2734, 0.1392, 0.2734, 0.1392, 0.2734, 0.1392, 0.2734, 0.1392, 0.2734, 0.1392, 0.2734, 0.1392, 0.2734, 0.1392, 0.2734, 0.1392, 0.2734, 0.1392, 0.2734, 0.1392, 0.2734, 0.1392, 0.2734, 0.1392, 0.2734, 0.1392, 0.2734, 0.1392, 0.2734, 0.1438, 0.2734, 0.1438, 0.2734, 0.1438, 0.2734, 0.1438, 0.2734, 0.1392, 0.2734, 0.1392, 0.2734, 0.1392, 0.2734, 0.1392, 0.2734, 0.1392, 0.2734, 0.1392, 0.2734, 0.1392, 0.2734, 0.1392, 0.2734, 0.1392, 0.2734, 0.1392, 0.2734, 0.1392, 0.2734, 0.1392, 0.2734, 0.1392, 0.2734, 0.1392, 0.2734, 0.1392, 0.2734, 0.1392, 0.2734, 0.1392, 0.2734, 0.1392, 0.2734, 0.1392, 0.2734, 0.1392, 0.2734, 0.1392, 0.2734, 0.1392, 0.2734, 0.1392, 0.2734, 0.1392, 0.2734, 0.1392, 0.2734, 0.1392, 0.2734, 0.1392, 0.2734, 0.1392, 0.2734, 0.1392, 0.2734, 0.1392, 0.2734, 0.1392, 0.2734, 0.1392, 0.2734, 0.1392, 0.2734, 0.1392, 0.2734, 0.1392, 0.2734, 0.1392, 0.2734, 0.1485, 0.2734, 0.1485, 0.2734, 0.1485, 0.2734, 0.1485, 0.2734, 0.1485, 0.2734, 0.1485, 0.2734, 0.1485, 0.2734, 0.1485, 0.2734, 0.1392, 0.2734, 0.1392, 0.2734, 0.1392, 0.2734, 0.1392, 0.2734, 0.1392, 0.2734, 0.1392, 0.2734, 0.1392, 0.2734, 0.1392, 0.2734, 0.1392, 0.2734, 0.1392, 0.2734, 0.1392, 0.2734, 0.1392, 0.2734, 0.1485, 0.2734, 0.1485, 0.2734, 0.1485, 0.2734, 0.1485, 0.2734, 0.1485, 0.2734, 0.1485, 0.2734, 0.1485, 0.2734, 0.1485, 0.2734, 0.1392, 0.2734, 0.1392, 0.2734, 0.1392, 0.2734, 0.1392, 0.2734, 0.1392, 0.2734, 0.1392, 0.2734, 0.1392, 0.2734, 0.1392, 0.2734, 0.1392, 0.2734, 0.1392, 0.2734, 0.1392, 0.2734, 0.1392, 0.2734, 0.1438, 0.2734, 0.1392, 0.2734, 0.1392, 0.2734, 0.1392, 0.2734, 0.1392, 0.2734, 0.1392, 0.2734, 0.1438, 0.2734, 0.1577, 0.2734, 0.1577, 0.2734, 0.1577, 0.2734, 0.1577, 0.2734, 0.1577, 0.2734, 0.1577, 0.2734, 0.1577, 0.2734, 0.1577, 0.2734, 0.1577, 0.2734, 0.1577, 0.2734, 0.1577, 0.2734, 0.1577, 0.2734, 0.1577, 0.2734, 0.1577, 0.2734, 0.1577, 0.2734, 0.1577, 0.2734, 0.1577, 0.2734, 0.1577, 0.2734, 0.1577, 0.2734, 0.1577, 0.2734, 0.1623, 0.2734, 0.1623, 0.2734, 0.1623, 0.2734, 0.1623, 0.2734, 0.1577, 0.2734, 0.1577, 0.2734, 0.1623, 0.2734, 0.1623, 0.2734, 0.1623, 0.2734, 0.1623, 0.2734, 0.1623, 0.2734, 0.1623, 0.2734, 0.1623, 0.2734, 0.1623, 0.2734, 0.1623, 0.2734, 0.1623, 0.2734, 0.1623, 0.2734, 0.1623, 0.2734, 0.1623, 0.2734, 0.1577, 0.2734, 0.1577, 0.2734, 0.1577, 0.2734, 0.1577, 0.2734, 0.1623, 0.2734, 0.1623, 0.2734, 0.1623, 0.2734, 0.1623, 0.2734, 0.1623, 0.2734, 0.1623, 0.2734, 0.1623, 0.2734, 0.1623, 0.2734, 0.1623, 0.2734, 0.1623, 0.2734, 0.1623, 0.2734, 0.1623, 0.2734, 0.1623, 0.2734, 0.1623, 0.2734, 0.1623, 0.2734, 0.1623, 0.2734, 0.1623, 0.2734, 0.1623, 0.2734, 0.1623, 0.2734, 0.1623, 0.2734, 0.1623, 0.2734, 0.1623, 0.2734, 0.1623, 0.2734, 0.1623, 0.2734, 0.1623, 0.2734, 0.1623, 0.2734, 0.1623, 0.2734, 0.1623, 0.2734, 0.1623, 0.2734, 0.1623, 0.2734, 0.1623, 0.2734, 0.1623, 0.2734, 0.1623, 0.2734, 0.1623, 0.2734, 0.1623, 0.2734, 0.1623, 0.2734, 0.1531, 0.2734, 0.1531, 0.2734, 0.1531, 0.2734, 0.1531, 0.2734, 0.1531, 0.2734, 0.1531, 0.2734, 0.1531, 0.2734, 0.1531, 0.2734, 0.1531, 0.2734, 0.1531, 0.2734, 0.1623, 0.2734, 0.1623, 0.2734, 0.1623, 0.2734, 0.1623, 0.2734, 0.1623, 0.2734, 0.1623, 0.2734, 0.1623, 0.2734, 0.1623, 0.2734, 0.1623, 0.2734, 0.1623, 0.2734, 0.1623, 0.2734, 0.1623, 0.2734, 0.1623, 0.2734, 0.1623, 0.2734, 0.1623, 0.2734, 0.1623, 0.2734, 0.1623, 0.2734, 0.1623, 0.2734, 0.1623, 0.2734, 0.1623, 0.2734, 0.1623, 0.2734, 0.1623, 0.2734, 0.1623, 0.2734, 0.1623, 0.2734, 0.1623, 0.2734, 0.1577, 0.2734, 0.1577, 0.2734, 0.1623, 0.2734, 0.1623, 0.2734, 0.1623, 0.2734, 0.1623, 0.2734, 0.1531, 0.2734, 0.1531, 0.2734, 0.1531, 0.2734, 0.1531, 0.2734, 0.1438, 0.2734, 0.1438, 0.2734, 0.1438, 0.2734, 0.1438, 0.2734, 0.1438, 0.2734, 0.1438, 0.2734, 0.1438, 0.2734, 0.1438, 0.2734, 0.1438, 0.2734, 0.1438, 0.2734, 0.1438, 0.2734, 0.1438, 0.2734, 0.1577, 0.2734, 0.1577, 0.2734, 0.1577, 0.2734, 0.1577, 0.2734, 0.1438, 0.2734, 0.1438, 0.2734, 0.1438, 0.2734, 0.1438, 0.2734, 0.1577, 0.2734, 0.1577, 0.2734, 0.1577, 0.2734, 0.1577, 0.2734, 0.1438, 0.2734, 0.1438, 0.2734, 0.1438, 0.2734, 0.1438, 0.2734, 0.1438, 0.2734, 0.1438, 0.2734, 0.1438, 0.2734, 0.1438, 0.2734, 0.1577, 0.2734, 0.1577, 0.2734, 0.1577, 0.2734, 0.1577, 0.2734, 0.1577, 0.2734, 0.1577, 0.2734, 0.1577, 0.2734, 0.1577, 0.2734, 0.1438, 0.2734, 0.1438, 0.2734, 0.1438, 0.2734, 0.1438, 0.2734, 0.1577, 0.2734, 0.1577, 0.2734, 0.1577, 0.2734, 0.1577, 0.2734, 0.1438, 0.2734, 0.1438, 0.2734, 0.1438, 0.2734, 0.1438, 0.2734, 0.1438, 0.2734, 0.1438, 0.2734, 0.1438, 0.2734, 0.1438, 0.2734, 0.1577, 0.2734, 0.1577, 0.2734, 0.1577, 0.2734, 0.1577, 0.2734, 0.1438, 0.2734, 0.1438, 0.2734, 0.1438, 0.2734, 0.1438, 0.2734, 0.1438, 0.2734, 0.1438, 0.2734, 0.1438, 0.2734, 0.1438, 0.2734, 0.1577, 0.2734, 0.1577, 0.2734, 0.1577, 0.2734, 0.1577, 0.2734, 0.1438, 0.2734, 0.1438, 0.2734, 0.1438, 0.2734, 0.1438, 0.2734, 0.1438, 0.2734, 0.1438, 0.2734, 0.1438, 0.2734, 0.1438, 0.2734, 0.1577, 0.2734, 0.1577, 0.2734, 0.1577, 0.2734, 0.1577, 0.2734, 0.1577, 0.2734, 0.1577, 0.2734, 0.1577, 0.2734, 0.1577, 0.2734, 0.1438, 0.2734, 0.1438, 0.2734, 0.1438, 0.2734, 0.1438, 0.2734, 0.1577, 0.2734, 0.1577, 0.2734, 0.1577, 0.2734, 0.1577, 0.2734, 0.1438, 0.2734, 0.1438, 0.2734, 0.1438, 0.2734, 0.1438, 0.2734, 0.1577, 0.2734, 0.1577, 0.2734, 0.1577, 0.2734, 0.1577, 0.2734, 0.1438, 0.2734, 0.1438, 0.2734, 0.1438, 0.2734, 0.1438, 0.2734, 0.1552, 0.2965, 0.1598, 0.2965, 0.1598, 0.2965, 0.1552, 0.2965, 0.1635, 0.2953, 0.1638, 0.2953, 0.1638, 0.2953, 0.1635, 0.2953, 0.1598, 0.2965, 0.1552, 0.2965, 0.1552, 0.2965, 0.1598, 0.2965, 0.1392, 0.2734, 0.1438, 0.2734, 0.1438, 0.2734, 0.1392, 0.2734, 0.1577, 0.2734, 0.1623, 0.2734, 0.1623, 0.2734, 0.1577, 0.2734, 0.1626, 0.2953, 0.1626, 0.2953, 0.1626, 0.2953, 0.1626, 0.2953, 0.4081, 0.898, 0.4081, 0.898, 0.4081, 0.898, 0.4081, 0.898, 0.3942, 0.898, 0.3942, 0.898, 0.3942, 0.898, 0.3942, 0.898])
me_icosphere.materials.append(mat_material_001)
me_icosphere.use_remesh_fix_poles = True
me_icosphere.use_remesh_preserve_attributes = False
me_icosphere.update()

# ---- objects
ob_light = bpy.data.objects.new('Light', light_light)
ob_camera = bpy.data.objects.new('Camera', cam_camera)
ob_icosphere = bpy.data.objects.new('Icosphere', me_icosphere)

# ---- transforms, parenting, visibility, modifiers, constraints
ob_light.location = (4.165, 2.244, 3.799)
ob_light.rotation_euler = (0.6503, 0.05522, 1.866)
ob_light.lock_rotations_4d = False
ob_light.empty_display_type = 'ARROWS'
ob_light.color = (0.0, 0.0, 0.0, 0.0)
ob_light.lineart.crease_threshold = 0.0
ob_camera.location = (7.359, -6.926, 4.958)
ob_camera.rotation_euler = (1.109, 0.0, 0.8149)
ob_camera.lock_rotations_4d = False
ob_camera.empty_display_type = 'ARROWS'
ob_camera.color = (0.0, 0.0, 0.0, 0.0)
ob_camera.display_type = 'WIRE'
ob_camera.lineart.crease_threshold = 0.0
ob_icosphere.location = (0.0, 0.0, 1.663)

# ---- collection membership
col_collection.objects.link(ob_light)
col_collection.objects.link(ob_camera)
col_collection.objects.link(ob_icosphere)

# ---- scene / render settings (as saved in the file)
scene.camera = ob_camera
scene.frame_start = 1; scene.frame_end = 250; scene.frame_set(1)
scene.render.engine = 'BLENDER_EEVEE_NEXT'
scene.cycles.use_denoising = False
scene.cycles.samples = 128
scene.cycles.sampling_pattern = 'TABULATED_SOBOL'
scene.cycles.use_adaptive_sampling = False
scene.cycles.use_light_tree = False
scene.view_settings.view_transform = 'Filmic'
bpy.context.view_layer.update()
